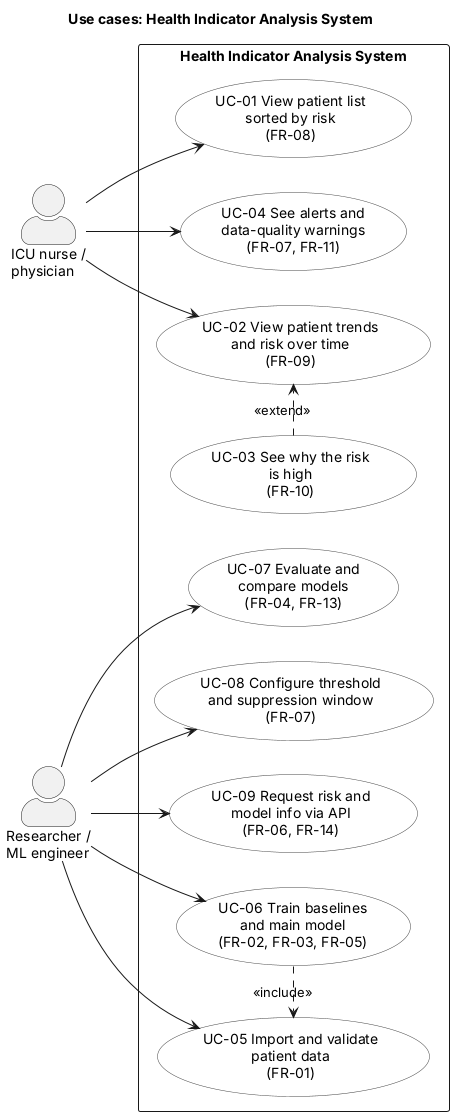

The diagram above was rendered by PlantUML. Its source (embedded in the PNG):
@startuml use-case
' Use case diagram — DIP-13
' Source of diagrams/export/use-case.png
left to right direction
skinparam packageStyle rectangle
skinparam usecase {
  BackgroundColor #FFFFFF
  BorderColor #444444
}
skinparam actorStyle awesome

title Use cases: Health Indicator Analysis System

actor "ICU nurse /\nphysician" as Clinician
actor "Researcher /\nML engineer" as Researcher

rectangle "Health Indicator Analysis System" {
  usecase "UC-01 View patient list\nsorted by risk\n(FR-08)" as UC1
  usecase "UC-02 View patient trends\nand risk over time\n(FR-09)" as UC2
  usecase "UC-03 See why the risk\nis high\n(FR-10)" as UC3
  usecase "UC-04 See alerts and\ndata-quality warnings\n(FR-07, FR-11)" as UC4
  usecase "UC-05 Import and validate\npatient data\n(FR-01)" as UC5
  usecase "UC-06 Train baselines\nand main model\n(FR-02, FR-03, FR-05)" as UC6
  usecase "UC-07 Evaluate and\ncompare models\n(FR-04, FR-13)" as UC7
  usecase "UC-08 Configure threshold\nand suppression window\n(FR-07)" as UC8
  usecase "UC-09 Request risk and\nmodel info via API\n(FR-06, FR-14)" as UC9
}

Clinician --> UC1
Clinician --> UC2
Clinician --> UC4
Researcher --> UC5
Researcher --> UC6
Researcher --> UC7
Researcher --> UC8
Researcher --> UC9

UC3 .> UC2 : <<extend>>
UC6 .> UC5 : <<include>>
@enduml